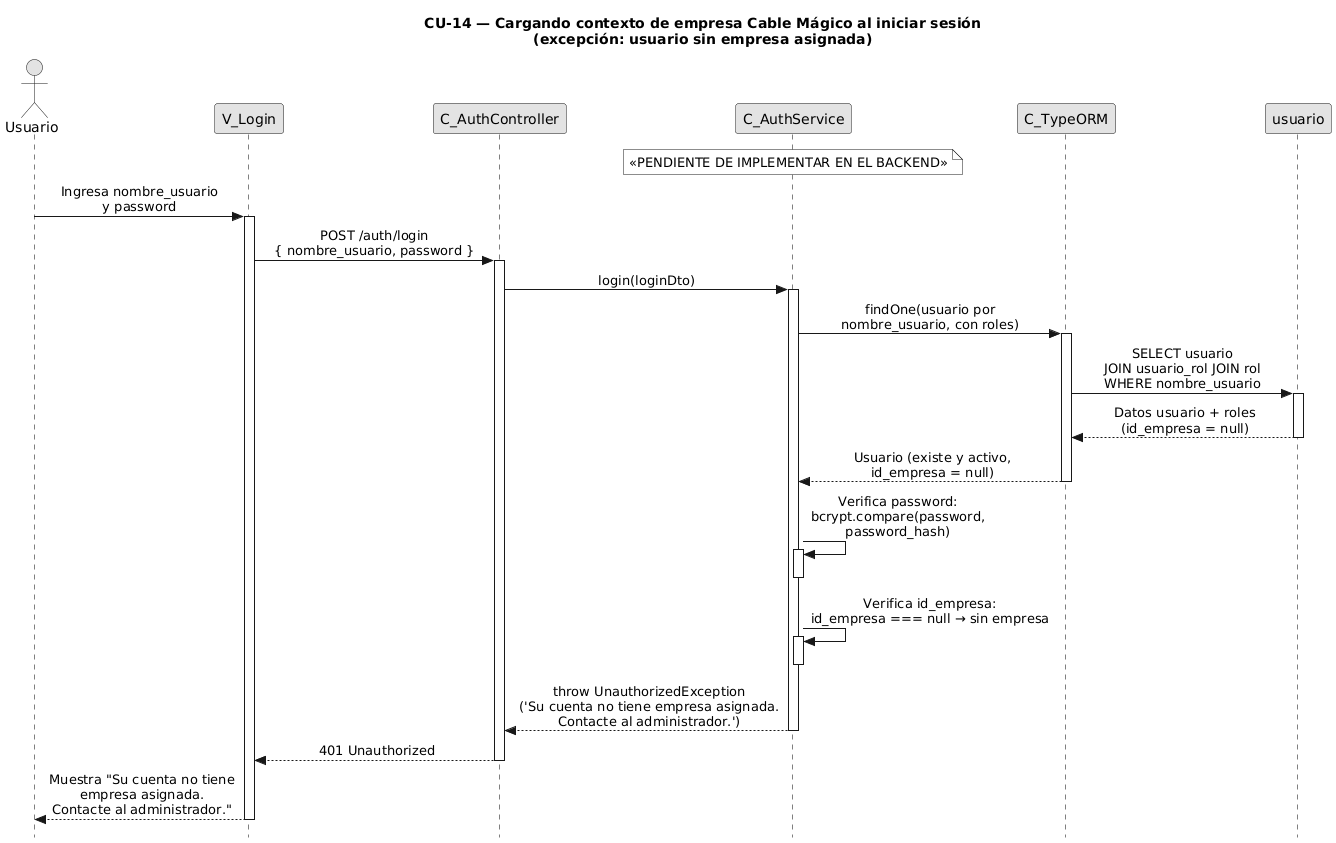

The diagram above was rendered by PlantUML. Its source (embedded in the PNG):
@startuml CU14-exc-sin-empresa
title CU-14 — Cargando contexto de empresa Cable Mágico al iniciar sesión\n(excepción: usuario sin empresa asignada)

skinparam style strictuml
skinparam monochrome true
skinparam shadowing false
skinparam sequenceMessageAlign center
skinparam ParticipantPadding 70
skinparam ActorPadding 30
skinparam sequence {
  MessageAlign center
  LifeLineBorderColor black
}
hide footbox

actor "Usuario" as user
participant "V_Login" as view
participant "C_AuthController" as ctrl
participant "C_AuthService" as svc
participant "C_TypeORM" as orm
participant "usuario" as uent

note over svc : «PENDIENTE DE IMPLEMENTAR EN EL BACKEND»

user -> view : Ingresa nombre_usuario\ny password
activate view

view -> ctrl : POST /auth/login\n{ nombre_usuario, password }
activate ctrl

ctrl -> svc : login(loginDto)
activate svc

svc -> orm : findOne(usuario por\nnombre_usuario, con roles)
activate orm

orm -> uent : SELECT usuario\nJOIN usuario_rol JOIN rol\nWHERE nombre_usuario
activate uent
uent --> orm : Datos usuario + roles\n(id_empresa = null)
deactivate uent

orm --> svc : Usuario (existe y activo,\nid_empresa = null)
deactivate orm

svc -> svc : Verifica password:\nbcrypt.compare(password,\npassword_hash)
activate svc
deactivate svc

svc -> svc : Verifica id_empresa:\nid_empresa === null → sin empresa
activate svc
deactivate svc

svc --> ctrl : throw UnauthorizedException\n('Su cuenta no tiene empresa asignada.\nContacte al administrador.')
deactivate svc

ctrl --> view : 401 Unauthorized
deactivate ctrl

view --> user : Muestra "Su cuenta no tiene\nempresa asignada.\nContacte al administrador."
deactivate view

@enduml